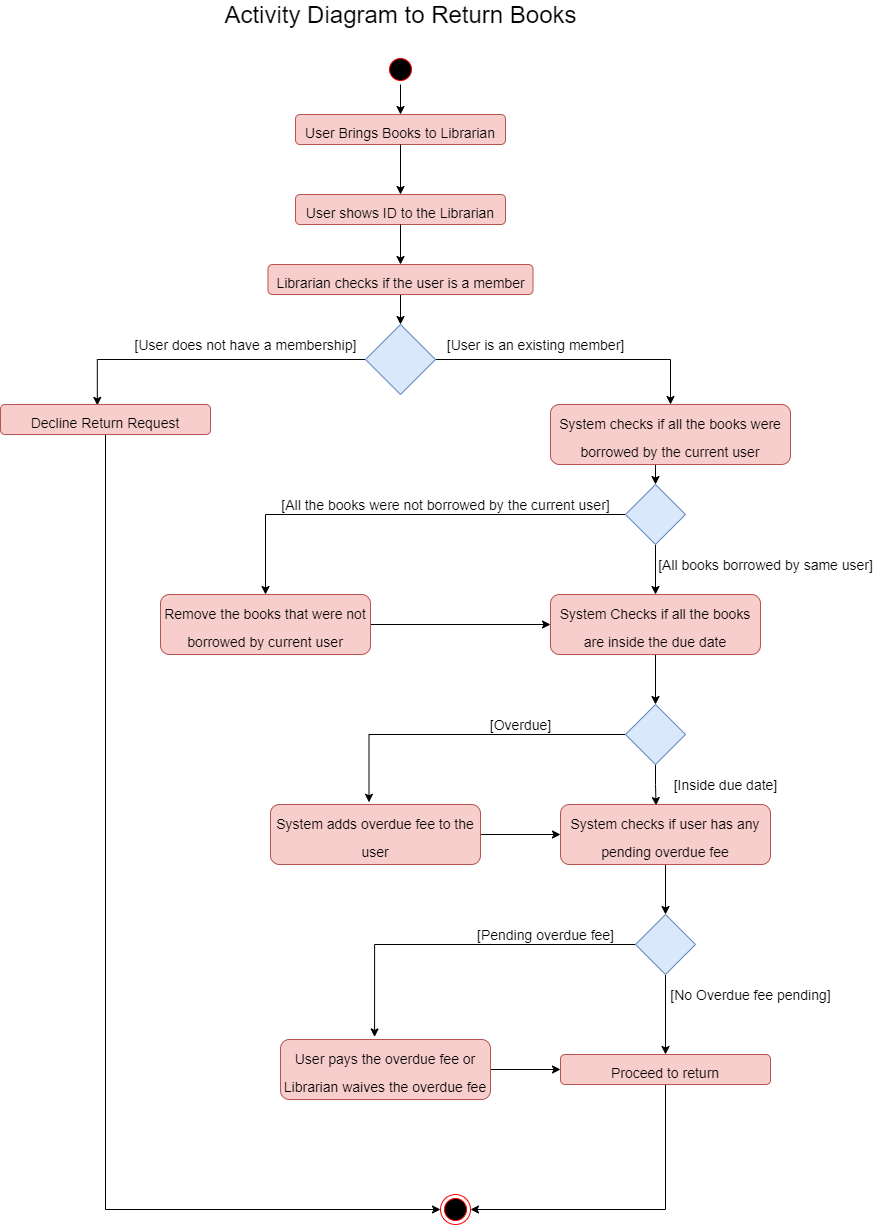

The diagram above was exported from draw.io. Its source (the exported page's mxGraphModel, read from the mxfile embedded in the PNG):
<mxGraphModel dx="1038" dy="547" grid="1" gridSize="10" guides="1" tooltips="1" connect="1" arrows="1" fold="1" page="1" pageScale="1" pageWidth="827" pageHeight="1169" math="0" shadow="0">
  <root>
    <mxCell id="0" />
    <mxCell id="1" parent="0" />
    <mxCell id="oi_c-YWU3b_vMCl9PLIG-1" value="" style="ellipse;html=1;shape=startState;fillColor=#000000;strokeColor=#ff0000;" parent="1" vertex="1">
      <mxGeometry x="405" y="60" width="30" height="30" as="geometry" />
    </mxCell>
    <mxCell id="oi_c-YWU3b_vMCl9PLIG-3" value="&lt;font style=&quot;font-size: 24px&quot;&gt;Activity Diagram to Return Books&lt;/font&gt;" style="text;html=1;align=center;verticalAlign=middle;resizable=0;points=[];autosize=1;strokeColor=none;fillColor=none;" parent="1" vertex="1">
      <mxGeometry x="235" y="10" width="370" height="20" as="geometry" />
    </mxCell>
    <mxCell id="oi_c-YWU3b_vMCl9PLIG-4" value="&lt;font style=&quot;font-size: 14px&quot;&gt;User Brings Books to Librarian&lt;/font&gt;" style="rounded=1;whiteSpace=wrap;html=1;fontSize=24;fillColor=#f8cecc;strokeColor=#b85450;" parent="1" vertex="1">
      <mxGeometry x="315" y="120" width="210" height="30" as="geometry" />
    </mxCell>
    <mxCell id="oi_c-YWU3b_vMCl9PLIG-6" value="" style="endArrow=classic;html=1;rounded=0;fontSize=14;exitX=0.5;exitY=1;exitDx=0;exitDy=0;" parent="1" source="oi_c-YWU3b_vMCl9PLIG-1" target="oi_c-YWU3b_vMCl9PLIG-4" edge="1">
      <mxGeometry width="50" height="50" relative="1" as="geometry">
        <mxPoint x="300" y="370" as="sourcePoint" />
        <mxPoint x="350" y="320" as="targetPoint" />
      </mxGeometry>
    </mxCell>
    <mxCell id="oi_c-YWU3b_vMCl9PLIG-7" value="&lt;font style=&quot;font-size: 14px&quot;&gt;User shows ID to the Librarian&lt;/font&gt;" style="rounded=1;whiteSpace=wrap;html=1;fontSize=24;fillColor=#f8cecc;strokeColor=#b85450;" parent="1" vertex="1">
      <mxGeometry x="315" y="200" width="210" height="30" as="geometry" />
    </mxCell>
    <mxCell id="oi_c-YWU3b_vMCl9PLIG-8" value="" style="endArrow=classic;html=1;rounded=0;fontSize=14;entryX=0.5;entryY=0;entryDx=0;entryDy=0;exitX=0.5;exitY=1;exitDx=0;exitDy=0;" parent="1" source="oi_c-YWU3b_vMCl9PLIG-4" target="oi_c-YWU3b_vMCl9PLIG-7" edge="1">
      <mxGeometry width="50" height="50" relative="1" as="geometry">
        <mxPoint x="20" y="350" as="sourcePoint" />
        <mxPoint x="70" y="300" as="targetPoint" />
      </mxGeometry>
    </mxCell>
    <mxCell id="oi_c-YWU3b_vMCl9PLIG-13" style="edgeStyle=orthogonalEdgeStyle;rounded=0;orthogonalLoop=1;jettySize=auto;html=1;exitX=1;exitY=0.5;exitDx=0;exitDy=0;fontSize=14;entryX=0.5;entryY=0;entryDx=0;entryDy=0;" parent="1" source="oi_c-YWU3b_vMCl9PLIG-9" target="oi_c-YWU3b_vMCl9PLIG-17" edge="1">
      <mxGeometry relative="1" as="geometry">
        <mxPoint x="610" y="305" as="targetPoint" />
      </mxGeometry>
    </mxCell>
    <mxCell id="Em5xkojE_1yGHZTZ890H-2" style="edgeStyle=orthogonalEdgeStyle;rounded=0;orthogonalLoop=1;jettySize=auto;html=1;exitX=0;exitY=0.5;exitDx=0;exitDy=0;entryX=0.461;entryY=0.03;entryDx=0;entryDy=0;entryPerimeter=0;" parent="1" source="oi_c-YWU3b_vMCl9PLIG-9" target="Em5xkojE_1yGHZTZ890H-1" edge="1">
      <mxGeometry relative="1" as="geometry">
        <mxPoint x="140" y="365" as="targetPoint" />
      </mxGeometry>
    </mxCell>
    <mxCell id="oi_c-YWU3b_vMCl9PLIG-9" value="" style="rhombus;whiteSpace=wrap;html=1;fontSize=14;fillColor=#dae8fc;strokeColor=#6c8ebf;" parent="1" vertex="1">
      <mxGeometry x="385" y="330" width="70" height="70" as="geometry" />
    </mxCell>
    <mxCell id="oi_c-YWU3b_vMCl9PLIG-10" value="" style="endArrow=classic;html=1;rounded=0;fontSize=14;exitX=0.5;exitY=1;exitDx=0;exitDy=0;" parent="1" source="oi_c-YWU3b_vMCl9PLIG-7" target="oi_c-YWU3b_vMCl9PLIG-18" edge="1">
      <mxGeometry width="50" height="50" relative="1" as="geometry">
        <mxPoint x="-10" y="440" as="sourcePoint" />
        <mxPoint x="560" y="250" as="targetPoint" />
      </mxGeometry>
    </mxCell>
    <mxCell id="oi_c-YWU3b_vMCl9PLIG-14" value="[User does not have a membership]" style="text;html=1;align=center;verticalAlign=middle;resizable=0;points=[];autosize=1;strokeColor=none;fillColor=none;fontSize=14;" parent="1" vertex="1">
      <mxGeometry x="145" y="340" width="240" height="20" as="geometry" />
    </mxCell>
    <mxCell id="oi_c-YWU3b_vMCl9PLIG-16" value="[User is an existing member]" style="text;html=1;align=center;verticalAlign=middle;resizable=0;points=[];autosize=1;strokeColor=none;fillColor=none;fontSize=14;" parent="1" vertex="1">
      <mxGeometry x="460" y="340" width="190" height="20" as="geometry" />
    </mxCell>
    <mxCell id="oi_c-YWU3b_vMCl9PLIG-21" style="edgeStyle=orthogonalEdgeStyle;rounded=0;orthogonalLoop=1;jettySize=auto;html=1;exitX=0.5;exitY=1;exitDx=0;exitDy=0;fontSize=14;entryX=0.5;entryY=0;entryDx=0;entryDy=0;" parent="1" source="oi_c-YWU3b_vMCl9PLIG-17" target="oi_c-YWU3b_vMCl9PLIG-22" edge="1">
      <mxGeometry relative="1" as="geometry">
        <mxPoint x="675" y="500" as="targetPoint" />
      </mxGeometry>
    </mxCell>
    <mxCell id="oi_c-YWU3b_vMCl9PLIG-17" value="&lt;font style=&quot;font-size: 14px&quot;&gt;System checks if all the books were borrowed by the current user&lt;/font&gt;" style="rounded=1;whiteSpace=wrap;html=1;fontSize=24;fillColor=#f8cecc;strokeColor=#b85450;" parent="1" vertex="1">
      <mxGeometry x="570" y="410" width="240" height="60" as="geometry" />
    </mxCell>
    <mxCell id="oi_c-YWU3b_vMCl9PLIG-19" style="edgeStyle=orthogonalEdgeStyle;rounded=0;orthogonalLoop=1;jettySize=auto;html=1;exitX=0.5;exitY=1;exitDx=0;exitDy=0;entryX=0.5;entryY=0;entryDx=0;entryDy=0;fontSize=14;" parent="1" source="oi_c-YWU3b_vMCl9PLIG-18" target="oi_c-YWU3b_vMCl9PLIG-9" edge="1">
      <mxGeometry relative="1" as="geometry" />
    </mxCell>
    <mxCell id="oi_c-YWU3b_vMCl9PLIG-18" value="&lt;font style=&quot;font-size: 14px&quot;&gt;Librarian checks if the user is a member&lt;/font&gt;" style="rounded=1;whiteSpace=wrap;html=1;fontSize=24;fillColor=#f8cecc;strokeColor=#b85450;" parent="1" vertex="1">
      <mxGeometry x="287.5" y="270" width="265" height="30" as="geometry" />
    </mxCell>
    <mxCell id="oi_c-YWU3b_vMCl9PLIG-24" value="" style="edgeStyle=orthogonalEdgeStyle;rounded=0;orthogonalLoop=1;jettySize=auto;html=1;fontSize=14;entryX=0.5;entryY=0;entryDx=0;entryDy=0;" parent="1" source="oi_c-YWU3b_vMCl9PLIG-22" target="oi_c-YWU3b_vMCl9PLIG-31" edge="1">
      <mxGeometry relative="1" as="geometry">
        <mxPoint x="405" y="520" as="targetPoint" />
      </mxGeometry>
    </mxCell>
    <mxCell id="oi_c-YWU3b_vMCl9PLIG-26" style="edgeStyle=orthogonalEdgeStyle;rounded=0;orthogonalLoop=1;jettySize=auto;html=1;exitX=0.5;exitY=1;exitDx=0;exitDy=0;fontSize=14;" parent="1" source="oi_c-YWU3b_vMCl9PLIG-22" target="oi_c-YWU3b_vMCl9PLIG-25" edge="1">
      <mxGeometry relative="1" as="geometry" />
    </mxCell>
    <mxCell id="oi_c-YWU3b_vMCl9PLIG-22" value="" style="rhombus;whiteSpace=wrap;html=1;fontSize=14;fillColor=#dae8fc;strokeColor=#6c8ebf;" parent="1" vertex="1">
      <mxGeometry x="645" y="490" width="60" height="60" as="geometry" />
    </mxCell>
    <mxCell id="oi_c-YWU3b_vMCl9PLIG-34" style="edgeStyle=orthogonalEdgeStyle;rounded=0;orthogonalLoop=1;jettySize=auto;html=1;exitX=0.5;exitY=1;exitDx=0;exitDy=0;fontSize=14;entryX=0.5;entryY=0;entryDx=0;entryDy=0;" parent="1" source="oi_c-YWU3b_vMCl9PLIG-25" target="oi_c-YWU3b_vMCl9PLIG-35" edge="1">
      <mxGeometry relative="1" as="geometry">
        <mxPoint x="675" y="710" as="targetPoint" />
      </mxGeometry>
    </mxCell>
    <mxCell id="oi_c-YWU3b_vMCl9PLIG-25" value="&lt;font style=&quot;font-size: 14px&quot;&gt;System Checks if all the books are inside the due date&lt;/font&gt;" style="rounded=1;whiteSpace=wrap;html=1;fontSize=24;fillColor=#f8cecc;strokeColor=#b85450;" parent="1" vertex="1">
      <mxGeometry x="570" y="600" width="210" height="60" as="geometry" />
    </mxCell>
    <mxCell id="oi_c-YWU3b_vMCl9PLIG-27" value="[All books borrowed by same user]" style="text;html=1;align=center;verticalAlign=middle;resizable=0;points=[];autosize=1;strokeColor=none;fillColor=none;fontSize=14;" parent="1" vertex="1">
      <mxGeometry x="670" y="560" width="230" height="20" as="geometry" />
    </mxCell>
    <mxCell id="oi_c-YWU3b_vMCl9PLIG-28" value="[All the books were not borrowed by the current user]" style="text;html=1;align=center;verticalAlign=middle;resizable=0;points=[];autosize=1;strokeColor=none;fillColor=none;fontSize=14;" parent="1" vertex="1">
      <mxGeometry x="295" y="500" width="340" height="20" as="geometry" />
    </mxCell>
    <mxCell id="oi_c-YWU3b_vMCl9PLIG-33" style="edgeStyle=orthogonalEdgeStyle;rounded=0;orthogonalLoop=1;jettySize=auto;html=1;exitX=1;exitY=0.5;exitDx=0;exitDy=0;entryX=0;entryY=0.5;entryDx=0;entryDy=0;fontSize=14;" parent="1" source="oi_c-YWU3b_vMCl9PLIG-31" target="oi_c-YWU3b_vMCl9PLIG-25" edge="1">
      <mxGeometry relative="1" as="geometry" />
    </mxCell>
    <mxCell id="oi_c-YWU3b_vMCl9PLIG-31" value="&lt;font style=&quot;font-size: 14px&quot;&gt;Remove the books that were not borrowed by current user&lt;/font&gt;" style="rounded=1;whiteSpace=wrap;html=1;fontSize=24;fillColor=#f8cecc;strokeColor=#b85450;" parent="1" vertex="1">
      <mxGeometry x="180" y="600" width="210" height="60" as="geometry" />
    </mxCell>
    <mxCell id="oi_c-YWU3b_vMCl9PLIG-36" style="edgeStyle=orthogonalEdgeStyle;rounded=0;orthogonalLoop=1;jettySize=auto;html=1;exitX=0.5;exitY=1;exitDx=0;exitDy=0;fontSize=14;entryX=0.455;entryY=0.017;entryDx=0;entryDy=0;entryPerimeter=0;" parent="1" source="oi_c-YWU3b_vMCl9PLIG-35" target="oi_c-YWU3b_vMCl9PLIG-38" edge="1">
      <mxGeometry relative="1" as="geometry">
        <mxPoint x="675" y="840" as="targetPoint" />
      </mxGeometry>
    </mxCell>
    <mxCell id="oi_c-YWU3b_vMCl9PLIG-39" style="edgeStyle=orthogonalEdgeStyle;rounded=0;orthogonalLoop=1;jettySize=auto;html=1;exitX=0;exitY=0.5;exitDx=0;exitDy=0;fontSize=14;entryX=0.469;entryY=-0.037;entryDx=0;entryDy=0;entryPerimeter=0;" parent="1" source="oi_c-YWU3b_vMCl9PLIG-35" target="oi_c-YWU3b_vMCl9PLIG-41" edge="1">
      <mxGeometry relative="1" as="geometry">
        <mxPoint x="390" y="740" as="targetPoint" />
      </mxGeometry>
    </mxCell>
    <mxCell id="oi_c-YWU3b_vMCl9PLIG-35" value="" style="rhombus;whiteSpace=wrap;html=1;fontSize=14;fillColor=#dae8fc;strokeColor=#6c8ebf;" parent="1" vertex="1">
      <mxGeometry x="645" y="710" width="60" height="60" as="geometry" />
    </mxCell>
    <mxCell id="oi_c-YWU3b_vMCl9PLIG-37" value="[Inside due date]" style="text;html=1;align=center;verticalAlign=middle;resizable=0;points=[];autosize=1;strokeColor=none;fillColor=none;fontSize=14;" parent="1" vertex="1">
      <mxGeometry x="685" y="780" width="120" height="20" as="geometry" />
    </mxCell>
    <mxCell id="oi_c-YWU3b_vMCl9PLIG-47" style="edgeStyle=orthogonalEdgeStyle;rounded=0;orthogonalLoop=1;jettySize=auto;html=1;exitX=0.5;exitY=1;exitDx=0;exitDy=0;entryX=0.5;entryY=0;entryDx=0;entryDy=0;fontSize=14;" parent="1" source="oi_c-YWU3b_vMCl9PLIG-38" target="oi_c-YWU3b_vMCl9PLIG-46" edge="1">
      <mxGeometry relative="1" as="geometry" />
    </mxCell>
    <mxCell id="oi_c-YWU3b_vMCl9PLIG-38" value="&lt;font style=&quot;font-size: 14px&quot;&gt;System checks if user has any pending overdue fee&lt;/font&gt;" style="rounded=1;whiteSpace=wrap;html=1;fontSize=24;fillColor=#f8cecc;strokeColor=#b85450;" parent="1" vertex="1">
      <mxGeometry x="580" y="810" width="210" height="60" as="geometry" />
    </mxCell>
    <mxCell id="oi_c-YWU3b_vMCl9PLIG-40" value="[Overdue]" style="text;html=1;align=center;verticalAlign=middle;resizable=0;points=[];autosize=1;strokeColor=none;fillColor=none;fontSize=14;" parent="1" vertex="1">
      <mxGeometry x="500" y="720" width="80" height="20" as="geometry" />
    </mxCell>
    <mxCell id="oi_c-YWU3b_vMCl9PLIG-42" style="edgeStyle=orthogonalEdgeStyle;rounded=0;orthogonalLoop=1;jettySize=auto;html=1;exitX=1;exitY=0.5;exitDx=0;exitDy=0;entryX=0;entryY=0.5;entryDx=0;entryDy=0;fontSize=14;" parent="1" source="oi_c-YWU3b_vMCl9PLIG-41" target="oi_c-YWU3b_vMCl9PLIG-38" edge="1">
      <mxGeometry relative="1" as="geometry" />
    </mxCell>
    <mxCell id="oi_c-YWU3b_vMCl9PLIG-41" value="&lt;font style=&quot;font-size: 14px&quot;&gt;System adds overdue fee to the user&lt;/font&gt;" style="rounded=1;whiteSpace=wrap;html=1;fontSize=24;fillColor=#f8cecc;strokeColor=#b85450;" parent="1" vertex="1">
      <mxGeometry x="290" y="810" width="210" height="60" as="geometry" />
    </mxCell>
    <mxCell id="oi_c-YWU3b_vMCl9PLIG-48" style="edgeStyle=orthogonalEdgeStyle;rounded=0;orthogonalLoop=1;jettySize=auto;html=1;exitX=0.5;exitY=1;exitDx=0;exitDy=0;fontSize=14;entryX=0.5;entryY=0;entryDx=0;entryDy=0;" parent="1" source="oi_c-YWU3b_vMCl9PLIG-46" target="oi_c-YWU3b_vMCl9PLIG-54" edge="1">
      <mxGeometry relative="1" as="geometry">
        <mxPoint x="685" y="1060" as="targetPoint" />
      </mxGeometry>
    </mxCell>
    <mxCell id="oi_c-YWU3b_vMCl9PLIG-51" style="edgeStyle=orthogonalEdgeStyle;rounded=0;orthogonalLoop=1;jettySize=auto;html=1;exitX=0;exitY=0.5;exitDx=0;exitDy=0;fontSize=14;entryX=0.448;entryY=-0.043;entryDx=0;entryDy=0;entryPerimeter=0;" parent="1" source="oi_c-YWU3b_vMCl9PLIG-46" target="oi_c-YWU3b_vMCl9PLIG-53" edge="1">
      <mxGeometry relative="1" as="geometry">
        <mxPoint x="440" y="950" as="targetPoint" />
      </mxGeometry>
    </mxCell>
    <mxCell id="oi_c-YWU3b_vMCl9PLIG-46" value="" style="rhombus;whiteSpace=wrap;html=1;fontSize=14;fillColor=#dae8fc;strokeColor=#6c8ebf;" parent="1" vertex="1">
      <mxGeometry x="655" y="920" width="60" height="60" as="geometry" />
    </mxCell>
    <mxCell id="oi_c-YWU3b_vMCl9PLIG-49" value="[No Overdue fee pending]" style="text;html=1;align=center;verticalAlign=middle;resizable=0;points=[];autosize=1;strokeColor=none;fillColor=none;fontSize=14;" parent="1" vertex="1">
      <mxGeometry x="680" y="990" width="180" height="20" as="geometry" />
    </mxCell>
    <mxCell id="oi_c-YWU3b_vMCl9PLIG-52" value="[Pending overdue fee]" style="text;html=1;align=center;verticalAlign=middle;resizable=0;points=[];autosize=1;strokeColor=none;fillColor=none;fontSize=14;" parent="1" vertex="1">
      <mxGeometry x="490" y="930" width="150" height="20" as="geometry" />
    </mxCell>
    <mxCell id="oi_c-YWU3b_vMCl9PLIG-55" style="edgeStyle=orthogonalEdgeStyle;rounded=0;orthogonalLoop=1;jettySize=auto;html=1;exitX=1;exitY=0.5;exitDx=0;exitDy=0;entryX=0;entryY=0.5;entryDx=0;entryDy=0;fontSize=14;" parent="1" source="oi_c-YWU3b_vMCl9PLIG-53" target="oi_c-YWU3b_vMCl9PLIG-54" edge="1">
      <mxGeometry relative="1" as="geometry" />
    </mxCell>
    <mxCell id="oi_c-YWU3b_vMCl9PLIG-53" value="&lt;font style=&quot;font-size: 14px&quot;&gt;User pays the overdue fee or Librarian waives the overdue fee&lt;/font&gt;" style="rounded=1;whiteSpace=wrap;html=1;fontSize=24;fillColor=#f8cecc;strokeColor=#b85450;" parent="1" vertex="1">
      <mxGeometry x="300" y="1045" width="210" height="60" as="geometry" />
    </mxCell>
    <mxCell id="oi_c-YWU3b_vMCl9PLIG-57" style="edgeStyle=orthogonalEdgeStyle;rounded=0;orthogonalLoop=1;jettySize=auto;html=1;exitX=0.5;exitY=1;exitDx=0;exitDy=0;fontSize=14;entryX=1;entryY=0.5;entryDx=0;entryDy=0;" parent="1" source="oi_c-YWU3b_vMCl9PLIG-54" target="oi_c-YWU3b_vMCl9PLIG-56" edge="1">
      <mxGeometry relative="1" as="geometry">
        <mxPoint x="685" y="1180" as="targetPoint" />
      </mxGeometry>
    </mxCell>
    <mxCell id="oi_c-YWU3b_vMCl9PLIG-54" value="&lt;font style=&quot;font-size: 14px&quot;&gt;Proceed to return&lt;/font&gt;" style="rounded=1;whiteSpace=wrap;html=1;fontSize=24;fillColor=#f8cecc;strokeColor=#b85450;" parent="1" vertex="1">
      <mxGeometry x="580" y="1060" width="210" height="30" as="geometry" />
    </mxCell>
    <mxCell id="oi_c-YWU3b_vMCl9PLIG-56" value="" style="ellipse;html=1;shape=endState;fillColor=#000000;strokeColor=#ff0000;fontSize=14;" parent="1" vertex="1">
      <mxGeometry x="460" y="1200" width="30" height="30" as="geometry" />
    </mxCell>
    <mxCell id="Em5xkojE_1yGHZTZ890H-3" style="edgeStyle=orthogonalEdgeStyle;rounded=0;orthogonalLoop=1;jettySize=auto;html=1;exitX=0.5;exitY=1;exitDx=0;exitDy=0;entryX=0;entryY=0.5;entryDx=0;entryDy=0;" parent="1" source="Em5xkojE_1yGHZTZ890H-1" target="oi_c-YWU3b_vMCl9PLIG-56" edge="1">
      <mxGeometry relative="1" as="geometry" />
    </mxCell>
    <mxCell id="Em5xkojE_1yGHZTZ890H-1" value="&lt;font style=&quot;font-size: 14px&quot;&gt;Decline Return Request&lt;/font&gt;" style="rounded=1;whiteSpace=wrap;html=1;fontSize=24;fillColor=#f8cecc;strokeColor=#b85450;" parent="1" vertex="1">
      <mxGeometry x="20" y="410" width="210" height="30" as="geometry" />
    </mxCell>
  </root>
</mxGraphModel>